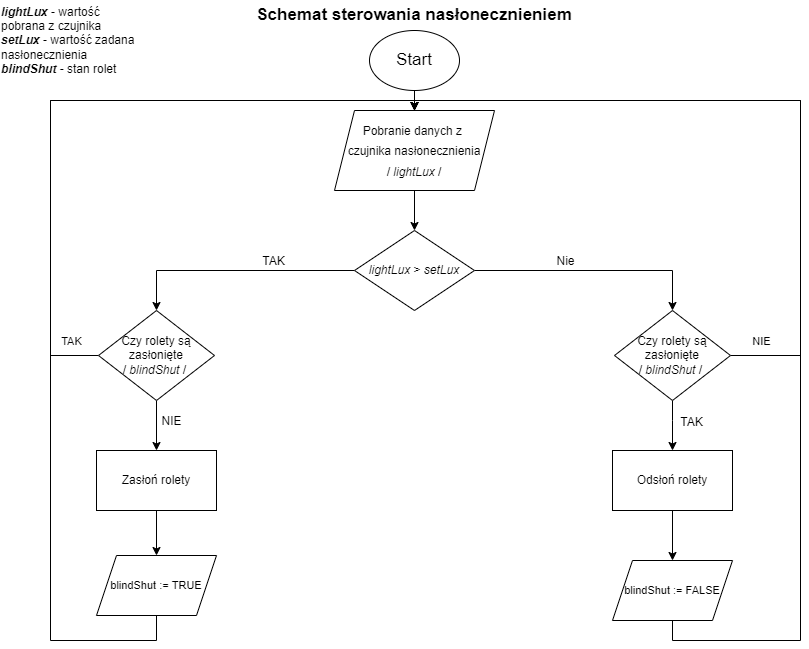

The diagram above was exported from draw.io. Its source (the exported page's mxGraphModel, read from the mxfile embedded in the PNG):
<mxGraphModel dx="1038" dy="649" grid="1" gridSize="10" guides="1" tooltips="1" connect="1" arrows="1" fold="1" page="1" pageScale="1" pageWidth="827" pageHeight="1169" background="#FFFFFF" math="0" shadow="0">
  <root>
    <mxCell id="0" />
    <mxCell id="1" parent="0" />
    <mxCell id="JoyRewMhMJD_ui2pV7to-1" value="&lt;font style=&quot;font-size: 17px&quot;&gt;&lt;b&gt;Schemat sterowania nasłonecznieniem&lt;/b&gt;&lt;/font&gt;" style="text;html=1;strokeColor=none;fillColor=none;align=center;verticalAlign=middle;whiteSpace=wrap;rounded=0;" parent="1" vertex="1">
      <mxGeometry x="214" width="400" height="30" as="geometry" />
    </mxCell>
    <mxCell id="JoyRewMhMJD_ui2pV7to-4" style="edgeStyle=orthogonalEdgeStyle;rounded=0;orthogonalLoop=1;jettySize=auto;html=1;exitX=0.5;exitY=1;exitDx=0;exitDy=0;entryX=0.5;entryY=0;entryDx=0;entryDy=0;fontSize=12;" parent="1" source="JoyRewMhMJD_ui2pV7to-2" target="JoyRewMhMJD_ui2pV7to-3" edge="1">
      <mxGeometry relative="1" as="geometry" />
    </mxCell>
    <mxCell id="JoyRewMhMJD_ui2pV7to-2" value="Start" style="ellipse;whiteSpace=wrap;html=1;fontSize=17;" parent="1" vertex="1">
      <mxGeometry x="369" y="30" width="90" height="60" as="geometry" />
    </mxCell>
    <mxCell id="JoyRewMhMJD_ui2pV7to-6" style="edgeStyle=orthogonalEdgeStyle;rounded=0;orthogonalLoop=1;jettySize=auto;html=1;exitX=0.5;exitY=1;exitDx=0;exitDy=0;entryX=0.5;entryY=0;entryDx=0;entryDy=0;fontSize=12;" parent="1" source="JoyRewMhMJD_ui2pV7to-3" target="JoyRewMhMJD_ui2pV7to-5" edge="1">
      <mxGeometry relative="1" as="geometry" />
    </mxCell>
    <mxCell id="JoyRewMhMJD_ui2pV7to-3" value="&lt;div&gt;&lt;font style=&quot;font-size: 12px&quot;&gt;Pobranie danych z &lt;br&gt;&lt;/font&gt;&lt;/div&gt;&lt;div&gt;&lt;font style=&quot;font-size: 12px&quot;&gt;czujnika nasłonecznienia&lt;/font&gt;&lt;/div&gt;&lt;div&gt;&lt;font style=&quot;font-size: 12px&quot;&gt;/ &lt;i&gt;lightLux &lt;/i&gt;/&lt;br&gt;&lt;/font&gt;&lt;/div&gt;" style="shape=parallelogram;perimeter=parallelogramPerimeter;whiteSpace=wrap;html=1;fixedSize=1;fontSize=17;" parent="1" vertex="1">
      <mxGeometry x="334" y="110" width="160" height="80" as="geometry" />
    </mxCell>
    <mxCell id="JoyRewMhMJD_ui2pV7to-8" style="edgeStyle=orthogonalEdgeStyle;rounded=0;orthogonalLoop=1;jettySize=auto;html=1;exitX=0;exitY=0.5;exitDx=0;exitDy=0;fontSize=12;entryX=0.5;entryY=0;entryDx=0;entryDy=0;" parent="1" source="JoyRewMhMJD_ui2pV7to-5" target="JoyRewMhMJD_ui2pV7to-15" edge="1">
      <mxGeometry relative="1" as="geometry">
        <mxPoint x="170" y="270" as="targetPoint" />
      </mxGeometry>
    </mxCell>
    <mxCell id="JoyRewMhMJD_ui2pV7to-9" value="TAK" style="edgeLabel;html=1;align=center;verticalAlign=middle;resizable=0;points=[];fontSize=12;" parent="JoyRewMhMJD_ui2pV7to-8" vertex="1" connectable="0">
      <mxGeometry x="-0.3125" y="2" relative="1" as="geometry">
        <mxPoint y="-12" as="offset" />
      </mxGeometry>
    </mxCell>
    <mxCell id="JoyRewMhMJD_ui2pV7to-11" style="edgeStyle=orthogonalEdgeStyle;rounded=0;orthogonalLoop=1;jettySize=auto;html=1;exitX=1;exitY=0.5;exitDx=0;exitDy=0;fontSize=12;entryX=0.5;entryY=0;entryDx=0;entryDy=0;" parent="1" source="JoyRewMhMJD_ui2pV7to-5" target="JoyRewMhMJD_ui2pV7to-16" edge="1">
      <mxGeometry relative="1" as="geometry">
        <mxPoint x="660" y="270" as="targetPoint" />
      </mxGeometry>
    </mxCell>
    <mxCell id="JoyRewMhMJD_ui2pV7to-12" value="Nie" style="edgeLabel;html=1;align=center;verticalAlign=middle;resizable=0;points=[];fontSize=12;" parent="JoyRewMhMJD_ui2pV7to-11" vertex="1" connectable="0">
      <mxGeometry x="-0.3717" y="-2" relative="1" as="geometry">
        <mxPoint x="15" y="-12" as="offset" />
      </mxGeometry>
    </mxCell>
    <mxCell id="JoyRewMhMJD_ui2pV7to-5" value="&lt;i&gt;lightLux &lt;/i&gt;&amp;gt; &lt;i&gt;setLux&lt;/i&gt;" style="rhombus;whiteSpace=wrap;html=1;fontSize=12;" parent="1" vertex="1">
      <mxGeometry x="354" y="230" width="120" height="80" as="geometry" />
    </mxCell>
    <mxCell id="JoyRewMhMJD_ui2pV7to-22" value="" style="edgeStyle=orthogonalEdgeStyle;rounded=0;orthogonalLoop=1;jettySize=auto;html=1;fontSize=12;" parent="1" source="JoyRewMhMJD_ui2pV7to-7" target="JoyRewMhMJD_ui2pV7to-21" edge="1">
      <mxGeometry relative="1" as="geometry" />
    </mxCell>
    <mxCell id="JoyRewMhMJD_ui2pV7to-7" value="Zasłoń rolety" style="rounded=0;whiteSpace=wrap;html=1;fontSize=12;" parent="1" vertex="1">
      <mxGeometry x="96" y="450" width="120" height="60" as="geometry" />
    </mxCell>
    <mxCell id="JoyRewMhMJD_ui2pV7to-25" value="" style="edgeStyle=orthogonalEdgeStyle;rounded=0;orthogonalLoop=1;jettySize=auto;html=1;fontSize=11;" parent="1" source="JoyRewMhMJD_ui2pV7to-10" target="JoyRewMhMJD_ui2pV7to-23" edge="1">
      <mxGeometry relative="1" as="geometry" />
    </mxCell>
    <mxCell id="JoyRewMhMJD_ui2pV7to-10" value="Odsłoń rolety" style="rounded=0;whiteSpace=wrap;html=1;fontSize=12;" parent="1" vertex="1">
      <mxGeometry x="612" y="450" width="120" height="60" as="geometry" />
    </mxCell>
    <mxCell id="JoyRewMhMJD_ui2pV7to-13" value="&lt;div align=&quot;left&quot;&gt;&lt;b&gt;&lt;i&gt;lightLux &lt;/i&gt;&lt;/b&gt;- wartość pobrana z czujnika&lt;/div&gt;&lt;div align=&quot;left&quot;&gt;&lt;b&gt;&lt;i&gt;setLux&lt;/i&gt;&lt;/b&gt; - wartość zadana nasłonecznienia&lt;/div&gt;&lt;div align=&quot;left&quot;&gt;&lt;i&gt;&lt;b&gt;blindShut &lt;/b&gt;&lt;/i&gt;- stan rolet&lt;br&gt;&lt;/div&gt;" style="text;html=1;strokeColor=none;fillColor=none;align=center;verticalAlign=middle;whiteSpace=wrap;rounded=0;fontSize=12;" parent="1" vertex="1">
      <mxGeometry width="140" height="80" as="geometry" />
    </mxCell>
    <mxCell id="JoyRewMhMJD_ui2pV7to-19" value="" style="edgeStyle=orthogonalEdgeStyle;rounded=0;orthogonalLoop=1;jettySize=auto;html=1;fontSize=12;" parent="1" source="JoyRewMhMJD_ui2pV7to-15" target="JoyRewMhMJD_ui2pV7to-7" edge="1">
      <mxGeometry relative="1" as="geometry" />
    </mxCell>
    <mxCell id="JoyRewMhMJD_ui2pV7to-20" value="NIE" style="edgeLabel;html=1;align=center;verticalAlign=middle;resizable=0;points=[];fontSize=12;" parent="JoyRewMhMJD_ui2pV7to-19" vertex="1" connectable="0">
      <mxGeometry x="0.2933" y="1" relative="1" as="geometry">
        <mxPoint x="13" y="-12" as="offset" />
      </mxGeometry>
    </mxCell>
    <mxCell id="JoyRewMhMJD_ui2pV7to-27" style="edgeStyle=orthogonalEdgeStyle;rounded=0;orthogonalLoop=1;jettySize=auto;html=1;entryX=0.5;entryY=0;entryDx=0;entryDy=0;fontSize=11;" parent="1" source="JoyRewMhMJD_ui2pV7to-15" target="JoyRewMhMJD_ui2pV7to-3" edge="1">
      <mxGeometry relative="1" as="geometry">
        <Array as="points">
          <mxPoint x="50" y="355" />
          <mxPoint x="50" y="100" />
          <mxPoint x="414" y="100" />
        </Array>
      </mxGeometry>
    </mxCell>
    <mxCell id="JoyRewMhMJD_ui2pV7to-28" value="TAK" style="edgeLabel;html=1;align=center;verticalAlign=middle;resizable=0;points=[];fontSize=11;" parent="JoyRewMhMJD_ui2pV7to-27" vertex="1" connectable="0">
      <mxGeometry x="-0.9025" y="-1" relative="1" as="geometry">
        <mxPoint x="5" y="-14" as="offset" />
      </mxGeometry>
    </mxCell>
    <mxCell id="JoyRewMhMJD_ui2pV7to-15" value="&lt;div&gt;Czy rolety są zasłonięte&lt;/div&gt;&lt;div&gt;/ &lt;i&gt;blindShut&lt;/i&gt; / &lt;br&gt;&lt;/div&gt;" style="rhombus;whiteSpace=wrap;html=1;fontSize=12;" parent="1" vertex="1">
      <mxGeometry x="98" y="310" width="116" height="90" as="geometry" />
    </mxCell>
    <mxCell id="JoyRewMhMJD_ui2pV7to-17" value="" style="edgeStyle=orthogonalEdgeStyle;rounded=0;orthogonalLoop=1;jettySize=auto;html=1;fontSize=12;" parent="1" source="JoyRewMhMJD_ui2pV7to-16" target="JoyRewMhMJD_ui2pV7to-10" edge="1">
      <mxGeometry relative="1" as="geometry">
        <Array as="points">
          <mxPoint x="672" y="420" />
          <mxPoint x="672" y="420" />
        </Array>
      </mxGeometry>
    </mxCell>
    <mxCell id="JoyRewMhMJD_ui2pV7to-18" value="TAK" style="edgeLabel;html=1;align=center;verticalAlign=middle;resizable=0;points=[];fontSize=12;" parent="JoyRewMhMJD_ui2pV7to-17" vertex="1" connectable="0">
      <mxGeometry x="-0.1733" y="1" relative="1" as="geometry">
        <mxPoint x="17" as="offset" />
      </mxGeometry>
    </mxCell>
    <mxCell id="JoyRewMhMJD_ui2pV7to-30" style="edgeStyle=orthogonalEdgeStyle;rounded=0;orthogonalLoop=1;jettySize=auto;html=1;exitX=1;exitY=0.5;exitDx=0;exitDy=0;entryX=0.5;entryY=0;entryDx=0;entryDy=0;fontSize=11;" parent="1" source="JoyRewMhMJD_ui2pV7to-16" target="JoyRewMhMJD_ui2pV7to-3" edge="1">
      <mxGeometry relative="1" as="geometry">
        <Array as="points">
          <mxPoint x="800" y="355" />
          <mxPoint x="800" y="100" />
          <mxPoint x="414" y="100" />
        </Array>
      </mxGeometry>
    </mxCell>
    <mxCell id="JoyRewMhMJD_ui2pV7to-31" value="NIE" style="edgeLabel;html=1;align=center;verticalAlign=middle;resizable=0;points=[];fontSize=11;" parent="JoyRewMhMJD_ui2pV7to-30" vertex="1" connectable="0">
      <mxGeometry x="-0.8521" y="-1" relative="1" as="geometry">
        <mxPoint x="-23" y="-16" as="offset" />
      </mxGeometry>
    </mxCell>
    <mxCell id="JoyRewMhMJD_ui2pV7to-16" value="&lt;div&gt;Czy rolety są zasłonięte&lt;/div&gt;&lt;div&gt;/ &lt;i&gt;blindShut&lt;/i&gt; / &lt;br&gt;&lt;/div&gt;" style="rhombus;whiteSpace=wrap;html=1;fontSize=12;" parent="1" vertex="1">
      <mxGeometry x="614" y="310" width="116" height="90" as="geometry" />
    </mxCell>
    <mxCell id="JoyRewMhMJD_ui2pV7to-26" style="edgeStyle=orthogonalEdgeStyle;rounded=0;orthogonalLoop=1;jettySize=auto;html=1;exitX=0.5;exitY=1;exitDx=0;exitDy=0;fontSize=11;entryX=0.5;entryY=0;entryDx=0;entryDy=0;" parent="1" source="JoyRewMhMJD_ui2pV7to-21" target="JoyRewMhMJD_ui2pV7to-3" edge="1">
      <mxGeometry relative="1" as="geometry">
        <mxPoint x="330" y="80" as="targetPoint" />
        <Array as="points">
          <mxPoint x="156" y="640" />
          <mxPoint x="50" y="640" />
          <mxPoint x="50" y="100" />
          <mxPoint x="414" y="100" />
        </Array>
      </mxGeometry>
    </mxCell>
    <mxCell id="JoyRewMhMJD_ui2pV7to-21" value="&lt;font style=&quot;font-size: 11px&quot;&gt;blindShut := TRUE&lt;br&gt;&lt;/font&gt;" style="shape=parallelogram;perimeter=parallelogramPerimeter;whiteSpace=wrap;html=1;fixedSize=1;fontSize=12;" parent="1" vertex="1">
      <mxGeometry x="96" y="555" width="120" height="60" as="geometry" />
    </mxCell>
    <mxCell id="JoyRewMhMJD_ui2pV7to-29" style="edgeStyle=orthogonalEdgeStyle;rounded=0;orthogonalLoop=1;jettySize=auto;html=1;entryX=0.5;entryY=0;entryDx=0;entryDy=0;fontSize=11;exitX=0.5;exitY=1;exitDx=0;exitDy=0;" parent="1" source="JoyRewMhMJD_ui2pV7to-23" target="JoyRewMhMJD_ui2pV7to-3" edge="1">
      <mxGeometry relative="1" as="geometry">
        <Array as="points">
          <mxPoint x="672" y="640" />
          <mxPoint x="800" y="640" />
          <mxPoint x="800" y="100" />
          <mxPoint x="414" y="100" />
        </Array>
      </mxGeometry>
    </mxCell>
    <mxCell id="JoyRewMhMJD_ui2pV7to-23" value="&lt;font style=&quot;font-size: 11px&quot;&gt;blindShut := FALSE&lt;br&gt;&lt;/font&gt;" style="shape=parallelogram;perimeter=parallelogramPerimeter;whiteSpace=wrap;html=1;fixedSize=1;fontSize=12;" parent="1" vertex="1">
      <mxGeometry x="612" y="560" width="120" height="60" as="geometry" />
    </mxCell>
  </root>
</mxGraphModel>